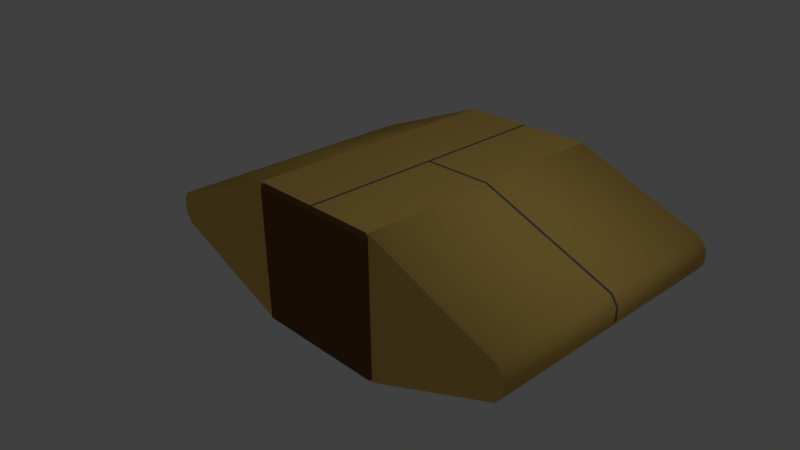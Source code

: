 # Source: plast.blend  (saved by Blender 2.73.0; exported with 4.5.12 LTS)
import bpy
from mathutils import Matrix  # noqa: F401  (used for matrix-valued properties, if any)

bpy.ops.wm.read_factory_settings(use_empty=True)
scene = bpy.context.scene
scene.name = 'Scene'

# ---- collections
col_collection_1 = bpy.data.collections.new('Collection 1'); scene.collection.children.link(col_collection_1)

# ---- materials (node trees are filled in below, after node groups)
mat_a = bpy.data.materials.new('a')
mat_a.alpha_threshold = 0.0
mat_a.use_transparent_shadow = False
mat_a.diffuse_color = (0.8, 0.5314, 0.1339, 1.0)
mat_a.roughness = 0.5
mat_a.line_color = (0.0, 0.0, 0.0, 1.0)
mat_b = bpy.data.materials.new('b')
mat_b.alpha_threshold = 0.0
mat_b.use_transparent_shadow = False
mat_b.diffuse_color = (0.1679, 0.08152, 0.02867, 1.0)
mat_b.roughness = 0.5
mat_x = bpy.data.materials.new('с')
mat_x.alpha_threshold = 0.0
mat_x.use_transparent_shadow = False
mat_x.diffuse_color = (0.1626, 0.1626, 0.1626, 1.0)
mat_x.roughness = 0.5

# ---- material node trees

# ---- world
world_world = bpy.data.worlds.new('World'); scene.world = world_world
world_world.color = (0.05088, 0.05088, 0.05088)
world_world.use_sun_shadow = False
world_world.sun_shadow_jitter_overblur = 0.0
world_world.cycles.sampling_method = 'MANUAL'
world_world.cycles.sample_map_resolution = 256

# ---- cameras
cam_camera = bpy.data.cameras.new('Camera')
cam_camera.clip_end = 100.0
cam_camera.lens = 35.0
cam_camera.sensor_width = 32.0
cam_camera.sensor_height = 18.0
cam_camera.ortho_scale = 7.314
cam_camera.dof.focus_distance = 0.0
cam_camera.dof.aperture_fstop = 128.0

# ---- lights
light_lamp = bpy.data.lights.new('Lamp', 'POINT')
light_lamp.transmission_factor = 0.0
light_lamp.cutoff_distance = 30.0
light_lamp.energy = 100.0
light_lamp.shadow_buffer_clip_start = 1.001
light_lamp.shadow_soft_size = 0.1
light_lamp.shadow_maximum_resolution = 0.006
light_lamp.use_absolute_resolution = True
light_lamp.cycles.use_multiple_importance_sampling = False

# ---- meshes
me_cube = bpy.data.meshes.new('Cube')
me_cube.from_pydata([(1.0, 2.95, -1.0), (1.0, -0.95, -1.0), (0.95, -1.0, -0.95), (-1.0, -0.95, -1.0), (-0.95, -1.0, -0.95), (-1.0, 2.95, -1.0), (-0.95, 3.0, -0.95), (1.0, 2.95, 1.0), (0.95, 3.0, 0.95), (1.0, -0.95, 1.0), (0.95, -1.0, 0.95), (-1.0, -0.95, 1.0), (-0.95, -1.0, 0.95), (-1.0, 2.95, 1.0), (0.95, 2.95, -1.0), (0.95, -0.95, -1.0), (-0.95, -0.95, -1.0), (-0.95, 2.95, -1.0), (-0.95, -0.95, 1.0), (0.95, -0.95, 1.0), (-1.0, -0.95, 0.95), (-1.0, -0.95, -0.95), (1.0, -0.95, 0.95), (-1.0, 2.95, -0.95), (-1.0, 2.95, 0.95), (1.0, -0.95, -0.95), (1.0, 2.95, 0.95), (0.95, 2.95, 1.0), (-0.95, 2.95, 1.0), (1.0, 2.95, -0.95), (-0.95, 3.0, 0.95), (0.95, 3.0, -0.95), (-3.0, -0.95, -0.1), (-2.907, -0.95, -0.2371), (-2.907, 2.95, -0.2371), (-3.0, 2.95, -0.1), (-2.907, -0.95, 0.2371), (-3.0, -0.95, 0.1), (-3.0, 2.95, 0.1), (-2.907, 2.95, 0.2371), (3.0, 2.95, -0.1), (2.907, 2.95, -0.2371), (2.907, -0.95, -0.2371), (3.0, -0.95, -0.1), (2.907, 2.95, 0.2371), (3.0, 2.95, 0.1), (3.0, -0.95, 0.1), (2.907, -0.95, 0.2371), (0.02001, 2.95, 1.0), (0.02001, -0.95, 1.0), (-0.01999, 2.95, 1.0), (-0.01999, -0.95, 1.0), (0.02001, 2.95, -1.0), (0.02001, -0.95, -1.0), (-0.01999, 2.95, -1.0), (-0.01999, -0.95, -1.0), (1.0, 1.02, -1.0), (1.0, 1.02, 1.0), (3.0, 1.02, -0.1), (2.907, 1.02, -0.2371), (2.907, 1.02, 0.2371), (3.0, 1.02, 0.1), (0.02001, 1.02, 1.0), (0.02001, 1.02, -1.0), (1.0, 0.98, -1.0), (1.0, 0.98, 1.0), (3.0, 0.98, -0.1), (2.907, 0.98, -0.2371), (2.907, 0.98, 0.2371), (3.0, 0.98, 0.1), (0.02001, 0.98, 1.0), (0.02001, 0.98, -1.0)], [(7, 29)], [(17, 5, 23), (0, 14, 29), (1, 15, 53, 71, 64), (11, 13, 39, 36), (9, 1, 42, 43, 46, 47), (5, 3, 33, 34), (52, 14, 0, 56, 63), (3, 11, 36, 37, 32, 33), (13, 5, 34, 35, 38, 39), (0, 7, 44, 45, 40, 41), (32, 35, 34, 33), (36, 39, 38, 37), (37, 38, 35, 32), (26, 27, 7), (18, 11, 20), (16, 21, 3), (16, 3, 5, 17, 54, 55), (15, 1, 25), (13, 11, 18, 51, 50, 28), (9, 65, 70, 49, 19), (44, 7, 57, 60), (47, 68, 65, 9), (46, 69, 68, 47), (45, 44, 60, 61), (46, 43, 66, 69), (45, 61, 58, 40), (42, 67, 66, 43), (41, 40, 58, 59), (42, 1, 64, 67), (41, 59, 56, 0), (7, 27, 48, 62, 57), (24, 30, 6, 23, 5, 13), (4, 16, 55, 53, 15, 2), (8, 31, 6, 30), (4, 12, 20, 21), (22, 19, 10), (20, 12, 18), (16, 4, 21), (25, 2, 15), (27, 26, 8), (24, 28, 30), (17, 23, 6), (29, 14, 31), (28, 50, 48, 27, 8, 30), (4, 2, 10, 12), (0, 29, 31, 8, 26, 7), (52, 54, 17, 6, 31, 14), (61, 69, 66, 58), (61, 60, 68, 69), (59, 67, 64, 56), (59, 58, 66, 67), (60, 57, 65, 68), (57, 62, 70, 65), (48, 50, 51, 49, 70, 62), (52, 63, 71, 53, 55, 54), (71, 63, 56, 64), (24, 13, 28), (2, 25, 22, 10), (12, 10, 19, 49, 51, 18), (22, 9, 19)])
me_cube.polygons.foreach_set('use_smooth', [0, 0, 0, 1, 0, 1, 0, 0, 0, 0, 1, 1, 1, 0, 0, 0, 0, 0, 0, 0, 1, 1, 1, 1, 1, 1, 1, 1, 1, 1, 0, 0, 0, 0, 0, 0, 0, 0, 0, 0, 0, 0, 0, 0, 0, 0, 0, 1, 1, 1, 1, 1, 0, 0, 0, 0, 0, 0, 0, 0])
me_cube.polygons.foreach_set('material_index', [0, 0, 0, 0, 0, 0, 0, 0, 0, 0, 0, 0, 0, 0, 0, 0, 0, 0, 0, 0, 0, 0, 0, 0, 0, 0, 0, 0, 0, 0, 0, 1, 1, 1, 1, 1, 1, 1, 1, 1, 1, 1, 1, 1, 1, 1, 1, 2, 2, 2, 2, 2, 2, 2, 2, 2, 0, 1, 1, 0])
me_cube.materials.append(mat_a)
me_cube.materials.append(mat_b)
me_cube.materials.append(mat_x)
me_cube.use_remesh_preserve_volume = False
me_cube.use_remesh_preserve_attributes = False
me_cube.use_mirror_vertex_groups = False
me_cube.update()

# ---- objects
ob_cube = bpy.data.objects.new('Cube', me_cube)
ob_lamp = bpy.data.objects.new('Lamp', light_lamp)
ob_camera = bpy.data.objects.new('Camera', cam_camera)

# ---- transforms, parenting, visibility, modifiers, constraints
ob_cube.location = (0.0, 0.0, 0.0)
ob_cube.lock_location = (True, True, True)
ob_cube.lock_rotations_4d = False
ob_cube.empty_display_type = 'ARROWS'
ob_cube.lineart.crease_threshold = 0.0
ob_lamp.location = (4.076, 1.005, 5.904)
ob_lamp.rotation_euler = (0.6503, 0.05522, 1.866)
ob_lamp.lock_rotations_4d = False
ob_lamp.empty_display_type = 'ARROWS'
ob_lamp.color = (0.0, 0.0, 0.0, 0.0)
ob_lamp.lineart.crease_threshold = 0.0
ob_camera.location = (7.481, -6.508, 5.344)
ob_camera.rotation_euler = (1.109, 0.01082, 0.8149)
ob_camera.lock_rotations_4d = False
ob_camera.empty_display_type = 'ARROWS'
ob_camera.color = (0.0, 0.0, 0.0, 0.0)
ob_camera.display_type = 'WIRE'
ob_camera.lineart.crease_threshold = 0.0

# ---- collection membership
col_collection_1.objects.link(ob_cube)
col_collection_1.objects.link(ob_lamp)
col_collection_1.objects.link(ob_camera)

# ---- scene / render settings (as saved in the file)
scene.camera = ob_camera
scene.frame_start = 1; scene.frame_end = 250; scene.frame_set(1)
scene.render.engine = 'BLENDER_EEVEE_NEXT'
scene.render.resolution_percentage = 50
scene.render.dither_intensity = 0.0
scene.cycles.use_denoising = False
scene.cycles.samples = 10
scene.cycles.sampling_pattern = 'TABULATED_SOBOL'
scene.cycles.light_sampling_threshold = 0.0
scene.cycles.use_adaptive_sampling = False
scene.cycles.use_light_tree = False
scene.cycles.blur_glossy = 0.0
scene.cycles.pixel_filter_type = 'GAUSSIAN'
scene.cycles.sample_clamp_indirect = 0.0
scene.view_settings.view_transform = 'Standard'
bpy.context.view_layer.update()
